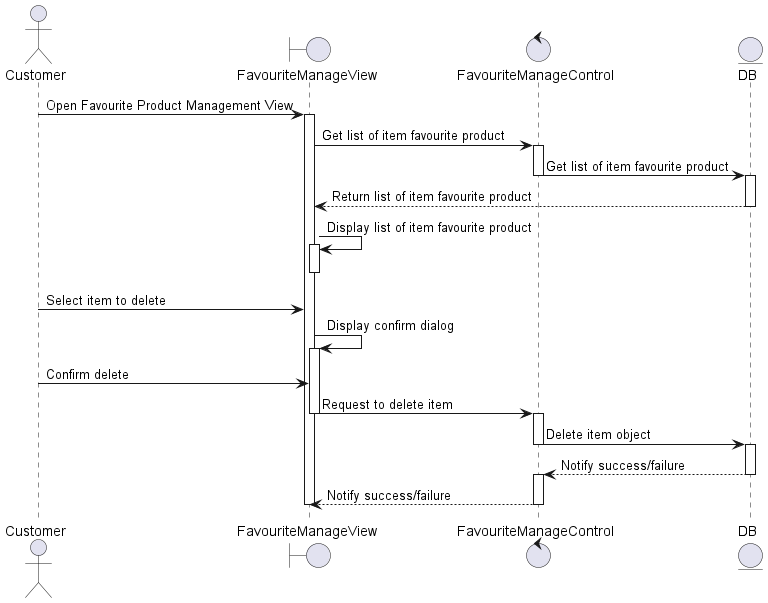

The diagram above was rendered by PlantUML. Its source (embedded in the PNG):
@startuml 
actor Customer 
boundary FavouriteManageView 
control FavouriteManageControl
entity DB 

Customer -> FavouriteManageView: Open Favourite Product Management View
activate FavouriteManageView 
FavouriteManageView -> FavouriteManageControl : Get list of item favourite product
activate FavouriteManageControl 
FavouriteManageControl -> DB: Get list of item favourite product
deactivate FavouriteManageControl
activate DB
DB --> FavouriteManageView: Return list of item favourite product
deactivate DB
FavouriteManageView -> FavouriteManageView: Display list of item favourite product
activate FavouriteManageView 
deactivate FavouriteManageView 

    Customer -> FavouriteManageView: Select item to delete
    FavouriteManageView -> FavouriteManageView: Display confirm dialog
    activate FavouriteManageView
    Customer -> FavouriteManageView: Confirm delete
    
    FavouriteManageView -> FavouriteManageControl: Request to delete item
    deactivate FavouriteManageView
    activate FavouriteManageControl    

    FavouriteManageControl -> DB: Delete item object
    deactivate FavouriteManageControl
    activate DB
    DB--> FavouriteManageControl : Notify success/failure
    deactivate DB
    activate FavouriteManageControl
    FavouriteManageControl --> FavouriteManageView: Notify success/failure
    deactivate FavouriteManageControl


   deactivate FavouriteManageView 
@enduml